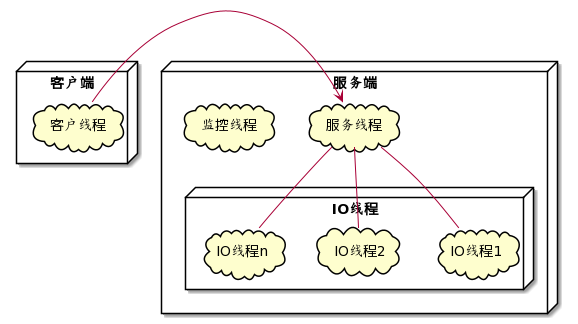

The diagram above was rendered by PlantUML. Its source (embedded in the PNG):
@startuml
node 客户端{
    cloud 客户线程
}

node 服务端{
    node IO线程{
        cloud IO线程1
        cloud IO线程2
        cloud IO线程n
    }
    cloud 服务线程
    cloud 监控线程
}

客户线程 -> 服务线程
服务线程 -- IO线程1
服务线程 -- IO线程2
服务线程 -- IO线程n
@enduml